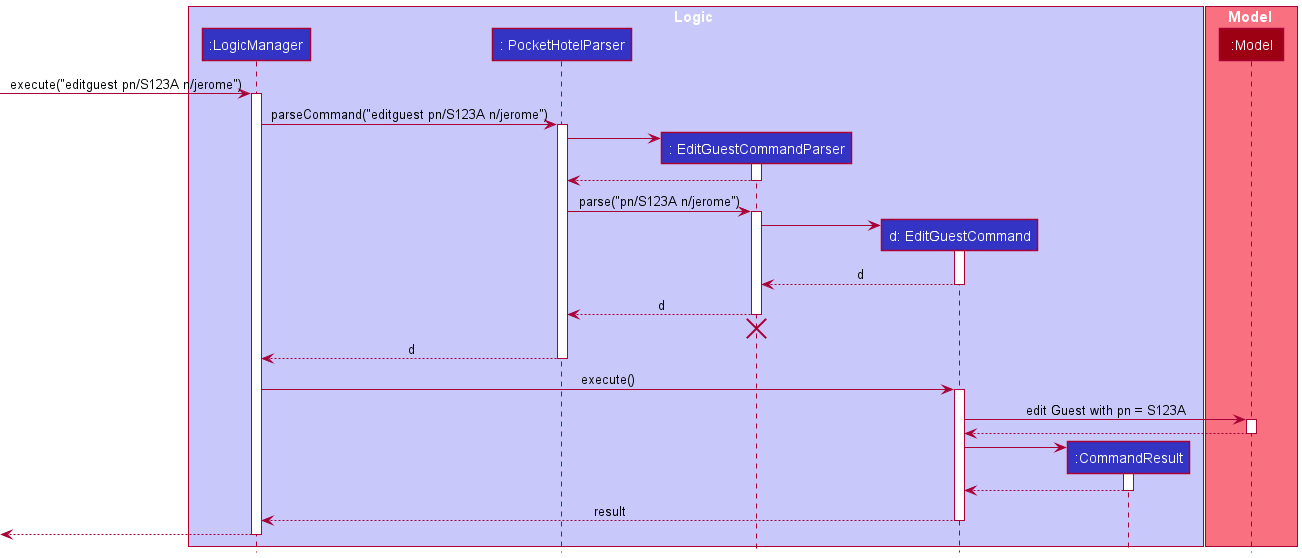

The diagram above was rendered by PlantUML. Its source (embedded in the PNG):
@startuml
!include style.puml

box Logic LOGIC_COLOR_T1
participant ":LogicManager" as LogicManager LOGIC_COLOR
participant ": PocketHotelParser" as  PocketHotelParser LOGIC_COLOR
participant ": EditGuestCommandParser" as  EditGuestCommandParser LOGIC_COLOR
participant "d: EditGuestCommand" as  EditGuestCommand LOGIC_COLOR
participant ":CommandResult" as CommandResult LOGIC_COLOR
end box

box Model MODEL_COLOR_T1
participant ":Model" as Model MODEL_COLOR
end box

[-> LogicManager : execute("editguest pn/S123A n/jerome")
activate LogicManager

LogicManager ->  PocketHotelParser : parseCommand("editguest pn/S123A n/jerome")
activate PocketHotelParser

create EditGuestCommandParser
PocketHotelParser -> EditGuestCommandParser
activate EditGuestCommandParser

EditGuestCommandParser --> PocketHotelParser
deactivate EditGuestCommandParser

PocketHotelParser ->  EditGuestCommandParser : parse("pn/S123A n/jerome")
activate EditGuestCommandParser

create EditGuestCommand
EditGuestCommandParser -> EditGuestCommand
activate EditGuestCommand

EditGuestCommand -->  EditGuestCommandParser : d
deactivate EditGuestCommand

EditGuestCommandParser -->  PocketHotelParser : d
deactivate EditGuestCommandParser
'Hidden arrow to position the destroy marker below the end of the activation bar.
EditGuestCommandParser -[hidden]-> PocketHotelParser
destroy EditGuestCommandParser

PocketHotelParser --> LogicManager : d
deactivate PocketHotelParser

LogicManager ->  EditGuestCommand : execute()
activate EditGuestCommand

EditGuestCommand -> Model : edit Guest with pn = S123A
activate Model

Model --> EditGuestCommand
deactivate Model

create CommandResult
EditGuestCommand -> CommandResult
activate CommandResult

CommandResult --> EditGuestCommand
deactivate CommandResult

EditGuestCommand --> LogicManager : result
deactivate EditGuestCommand

[<--LogicManager
deactivate LogicManager
@enduml